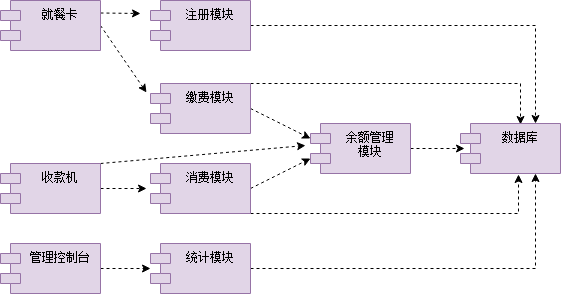

The diagram above was exported from draw.io. Its source (the exported page's mxGraphModel, read from the mxfile embedded in the PNG):
<mxGraphModel dx="1422" dy="713" grid="1" gridSize="10" guides="1" tooltips="1" connect="1" arrows="1" fold="1" page="1" pageScale="1" pageWidth="827" pageHeight="1169" math="0" shadow="0">
  <root>
    <mxCell id="0" />
    <mxCell id="1" parent="0" />
    <mxCell id="OyiT9_pXQIY1WadxYY1G-24" style="edgeStyle=orthogonalEdgeStyle;rounded=0;orthogonalLoop=1;jettySize=auto;html=1;exitX=1;exitY=0.5;exitDx=0;exitDy=0;entryX=-0.04;entryY=0.5;entryDx=0;entryDy=0;entryPerimeter=0;dashed=1;" edge="1" parent="1" source="OyiT9_pXQIY1WadxYY1G-1" target="OyiT9_pXQIY1WadxYY1G-3">
      <mxGeometry relative="1" as="geometry" />
    </mxCell>
    <mxCell id="OyiT9_pXQIY1WadxYY1G-25" style="rounded=0;orthogonalLoop=1;jettySize=auto;html=1;exitX=1;exitY=0;exitDx=0;exitDy=0;dashed=1;entryX=-0.05;entryY=0.44;entryDx=0;entryDy=0;entryPerimeter=0;" edge="1" parent="1" source="OyiT9_pXQIY1WadxYY1G-1" target="OyiT9_pXQIY1WadxYY1G-4">
      <mxGeometry relative="1" as="geometry">
        <mxPoint x="380" y="200" as="targetPoint" />
      </mxGeometry>
    </mxCell>
    <mxCell id="OyiT9_pXQIY1WadxYY1G-1" value="收款机" style="shape=module;align=left;spacingLeft=20;align=center;verticalAlign=top;fillColor=#e1d5e7;strokeColor=#9673a6;" vertex="1" parent="1">
      <mxGeometry x="80" y="223" width="100" height="50" as="geometry" />
    </mxCell>
    <mxCell id="OyiT9_pXQIY1WadxYY1G-6" style="rounded=0;orthogonalLoop=1;jettySize=auto;html=1;exitX=1;exitY=0.5;exitDx=0;exitDy=0;entryX=0;entryY=0;entryDx=0;entryDy=15;entryPerimeter=0;dashed=1;" edge="1" parent="1" source="OyiT9_pXQIY1WadxYY1G-2" target="OyiT9_pXQIY1WadxYY1G-4">
      <mxGeometry relative="1" as="geometry" />
    </mxCell>
    <mxCell id="OyiT9_pXQIY1WadxYY1G-14" style="edgeStyle=orthogonalEdgeStyle;rounded=0;orthogonalLoop=1;jettySize=auto;html=1;exitX=1;exitY=0;exitDx=0;exitDy=0;entryX=0.6;entryY=0.02;entryDx=0;entryDy=0;entryPerimeter=0;dashed=1;" edge="1" parent="1" source="OyiT9_pXQIY1WadxYY1G-2" target="OyiT9_pXQIY1WadxYY1G-11">
      <mxGeometry relative="1" as="geometry">
        <Array as="points">
          <mxPoint x="600" y="143" />
        </Array>
      </mxGeometry>
    </mxCell>
    <mxCell id="OyiT9_pXQIY1WadxYY1G-2" value="缴费模块" style="shape=module;align=left;spacingLeft=20;align=center;verticalAlign=top;fillColor=#e1d5e7;strokeColor=#9673a6;" vertex="1" parent="1">
      <mxGeometry x="230" y="143" width="100" height="50" as="geometry" />
    </mxCell>
    <mxCell id="OyiT9_pXQIY1WadxYY1G-7" style="edgeStyle=none;rounded=0;orthogonalLoop=1;jettySize=auto;html=1;exitX=1;exitY=0.5;exitDx=0;exitDy=0;entryX=0;entryY=0;entryDx=0;entryDy=35;entryPerimeter=0;dashed=1;" edge="1" parent="1" source="OyiT9_pXQIY1WadxYY1G-3" target="OyiT9_pXQIY1WadxYY1G-4">
      <mxGeometry relative="1" as="geometry" />
    </mxCell>
    <mxCell id="OyiT9_pXQIY1WadxYY1G-15" style="edgeStyle=orthogonalEdgeStyle;rounded=0;orthogonalLoop=1;jettySize=auto;html=1;exitX=1;exitY=1;exitDx=0;exitDy=0;entryX=0.58;entryY=1.02;entryDx=0;entryDy=0;entryPerimeter=0;dashed=1;" edge="1" parent="1" source="OyiT9_pXQIY1WadxYY1G-3" target="OyiT9_pXQIY1WadxYY1G-11">
      <mxGeometry relative="1" as="geometry">
        <Array as="points">
          <mxPoint x="598" y="273" />
        </Array>
      </mxGeometry>
    </mxCell>
    <mxCell id="OyiT9_pXQIY1WadxYY1G-3" value="消费模块" style="shape=module;align=left;spacingLeft=20;align=center;verticalAlign=top;fillColor=#e1d5e7;strokeColor=#9673a6;" vertex="1" parent="1">
      <mxGeometry x="230" y="223" width="100" height="50" as="geometry" />
    </mxCell>
    <mxCell id="OyiT9_pXQIY1WadxYY1G-16" style="edgeStyle=orthogonalEdgeStyle;rounded=0;orthogonalLoop=1;jettySize=auto;html=1;exitX=1;exitY=0.5;exitDx=0;exitDy=0;entryX=0.04;entryY=0.5;entryDx=0;entryDy=0;entryPerimeter=0;dashed=1;" edge="1" parent="1" source="OyiT9_pXQIY1WadxYY1G-4" target="OyiT9_pXQIY1WadxYY1G-11">
      <mxGeometry relative="1" as="geometry" />
    </mxCell>
    <mxCell id="OyiT9_pXQIY1WadxYY1G-4" value="余额管理&#10;模块" style="shape=module;align=left;spacingLeft=20;align=center;verticalAlign=top;fillColor=#e1d5e7;strokeColor=#9673a6;" vertex="1" parent="1">
      <mxGeometry x="390" y="183" width="100" height="50" as="geometry" />
    </mxCell>
    <mxCell id="OyiT9_pXQIY1WadxYY1G-17" style="edgeStyle=orthogonalEdgeStyle;rounded=0;orthogonalLoop=1;jettySize=auto;html=1;exitX=1;exitY=0.5;exitDx=0;exitDy=0;entryX=0.75;entryY=1;entryDx=0;entryDy=0;dashed=1;" edge="1" parent="1" source="OyiT9_pXQIY1WadxYY1G-5" target="OyiT9_pXQIY1WadxYY1G-11">
      <mxGeometry relative="1" as="geometry" />
    </mxCell>
    <mxCell id="OyiT9_pXQIY1WadxYY1G-5" value="统计模块" style="shape=module;align=left;spacingLeft=20;align=center;verticalAlign=top;fillColor=#e1d5e7;strokeColor=#9673a6;" vertex="1" parent="1">
      <mxGeometry x="230" y="303" width="100" height="50" as="geometry" />
    </mxCell>
    <mxCell id="OyiT9_pXQIY1WadxYY1G-11" value="数据库" style="shape=module;align=left;spacingLeft=20;align=center;verticalAlign=top;fillColor=#e1d5e7;strokeColor=#9673a6;" vertex="1" parent="1">
      <mxGeometry x="540" y="183" width="100" height="50" as="geometry" />
    </mxCell>
    <mxCell id="OyiT9_pXQIY1WadxYY1G-19" style="edgeStyle=orthogonalEdgeStyle;rounded=0;orthogonalLoop=1;jettySize=auto;html=1;exitX=1;exitY=0.5;exitDx=0;exitDy=0;entryX=0.75;entryY=0;entryDx=0;entryDy=0;dashed=1;" edge="1" parent="1" source="OyiT9_pXQIY1WadxYY1G-18" target="OyiT9_pXQIY1WadxYY1G-11">
      <mxGeometry relative="1" as="geometry" />
    </mxCell>
    <mxCell id="OyiT9_pXQIY1WadxYY1G-18" value="注册模块" style="shape=module;align=left;spacingLeft=20;align=center;verticalAlign=top;fillColor=#e1d5e7;strokeColor=#9673a6;" vertex="1" parent="1">
      <mxGeometry x="230" y="60" width="100" height="50" as="geometry" />
    </mxCell>
    <mxCell id="OyiT9_pXQIY1WadxYY1G-23" style="edgeStyle=orthogonalEdgeStyle;rounded=0;orthogonalLoop=1;jettySize=auto;html=1;exitX=1;exitY=0.5;exitDx=0;exitDy=0;entryX=0;entryY=0.5;entryDx=0;entryDy=0;entryPerimeter=0;dashed=1;" edge="1" parent="1" source="OyiT9_pXQIY1WadxYY1G-20" target="OyiT9_pXQIY1WadxYY1G-5">
      <mxGeometry relative="1" as="geometry" />
    </mxCell>
    <mxCell id="OyiT9_pXQIY1WadxYY1G-20" value="管理控制台" style="shape=module;align=left;spacingLeft=20;align=center;verticalAlign=top;fillColor=#e1d5e7;strokeColor=#9673a6;" vertex="1" parent="1">
      <mxGeometry x="80" y="303" width="100" height="50" as="geometry" />
    </mxCell>
    <mxCell id="OyiT9_pXQIY1WadxYY1G-27" style="edgeStyle=none;rounded=0;orthogonalLoop=1;jettySize=auto;html=1;exitX=1;exitY=0.25;exitDx=0;exitDy=0;dashed=1;" edge="1" parent="1" source="OyiT9_pXQIY1WadxYY1G-26">
      <mxGeometry relative="1" as="geometry">
        <mxPoint x="220" y="73" as="targetPoint" />
      </mxGeometry>
    </mxCell>
    <mxCell id="OyiT9_pXQIY1WadxYY1G-28" style="edgeStyle=none;rounded=0;orthogonalLoop=1;jettySize=auto;html=1;exitX=1;exitY=0.5;exitDx=0;exitDy=0;entryX=-0.04;entryY=0.18;entryDx=0;entryDy=0;entryPerimeter=0;dashed=1;" edge="1" parent="1" source="OyiT9_pXQIY1WadxYY1G-26" target="OyiT9_pXQIY1WadxYY1G-2">
      <mxGeometry relative="1" as="geometry" />
    </mxCell>
    <mxCell id="OyiT9_pXQIY1WadxYY1G-26" value="就餐卡" style="shape=module;align=left;spacingLeft=20;align=center;verticalAlign=top;fillColor=#e1d5e7;strokeColor=#9673a6;" vertex="1" parent="1">
      <mxGeometry x="80" y="60" width="100" height="50" as="geometry" />
    </mxCell>
  </root>
</mxGraphModel>